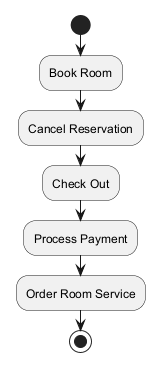

The diagram above was rendered by PlantUML. Its source (embedded in the PNG):
@startuml
skinparam backgroundColor #FFFFFF
skinparam classBackgroundColor #F1F8E9
skinparam classBorderColor #33691E
start
:Book Room;
:Cancel Reservation;
:Check Out;
:Process Payment;
:Order Room Service;
stop
@enduml